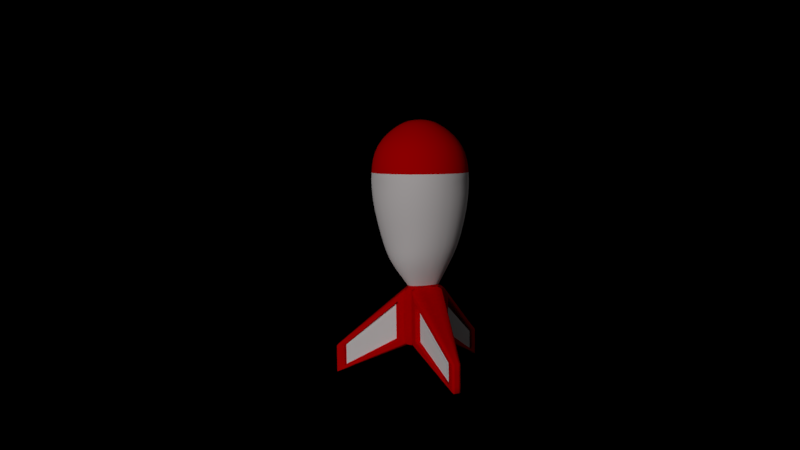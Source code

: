# Source: rocket.blend  (saved by Blender 2.78.0; exported with 4.5.12 LTS)
import bpy
from mathutils import Matrix  # noqa: F401  (used for matrix-valued properties, if any)

bpy.ops.wm.read_factory_settings(use_empty=True)
scene = bpy.context.scene
scene.name = 'Scene'

# ---- collections
col_collection_1 = bpy.data.collections.new('Collection 1'); scene.collection.children.link(col_collection_1)

# ---- materials (node trees are filled in below, after node groups)
mat_material = bpy.data.materials.new('Material')
mat_material.alpha_threshold = 0.0
mat_material.roughness = 0.5
mat_material_001 = bpy.data.materials.new('Material.001')
mat_material_001.alpha_threshold = 0.0
mat_material_001.roughness = 0.5

# ---- material node trees
mat_material.use_nodes = True; mat_material.node_tree.nodes.clear()
_N = mat_material.node_tree.nodes; _L = mat_material.node_tree.links
n0 = _N.new('ShaderNodeOutputMaterial'); n0.name = 'Material Output'; n0.location = (300, 300)
n1 = _N.new('ShaderNodeBsdfDiffuse'); n1.name = 'Diffuse BSDF'; n1.location = (10, 300)
n1.inputs[0].default_value = (0.8, 0.0, 0.0007789, 1.0)
_L.new(n1.outputs[0], n0.inputs[0])
n0.is_active_output = True
mat_material_001.use_nodes = True; mat_material_001.node_tree.nodes.clear()
_N = mat_material_001.node_tree.nodes; _L = mat_material_001.node_tree.links
n0 = _N.new('ShaderNodeOutputMaterial'); n0.name = 'Material Output'; n0.location = (300, 300)
n1 = _N.new('ShaderNodeBsdfDiffuse'); n1.name = 'Diffuse BSDF'; n1.location = (10, 300)
n1.inputs[0].default_value = (1.0, 0.9404, 0.9404, 1.0)
_L.new(n1.outputs[0], n0.inputs[0])
n0.is_active_output = True

# ---- cameras
cam_camera = bpy.data.cameras.new('Camera')
cam_camera.clip_end = 100.0
cam_camera.lens = 35.0
cam_camera.sensor_width = 32.0
cam_camera.sensor_height = 18.0
cam_camera.ortho_scale = 7.314
cam_camera.shift_x = -0.16
cam_camera.shift_y = -0.01
cam_camera.dof.focus_distance = 0.0

# ---- lights
light_point = bpy.data.lights.new('Point', 'POINT')
light_point.transmission_factor = 0.0
light_point.energy = 100.0
light_point.shadow_buffer_clip_start = 0.5
light_point.shadow_soft_size = 0.1
light_point.shadow_maximum_resolution = 0.006
light_point.use_absolute_resolution = True
light_sun = bpy.data.lights.new('Sun', 'SUN')
light_sun.transmission_factor = 0.0
light_sun.angle = 0.1993
light_sun.energy = 1.0
light_sun.shadow_buffer_clip_start = 0.5
light_sun.shadow_soft_size = 0.1
light_sun.shadow_cascade_max_distance = 1000.0

# ---- meshes
me_cylinder_003 = bpy.data.meshes.new('Cylinder.003')
me_cylinder_003.from_pydata([(0.4561, -0.8654, 20.31), (0.4561, -1.974, 20.31), (1.536, -0.8654, 5.065), (1.536, -1.974, 5.065), (2.195, -2.072, 72.27), (2.195, -2.605, 72.27), (2.507, -2.072, 67.87), (2.507, -2.605, 67.87), (2.378, -2.498, 62.44), (1.664, -1.866, 10.5), (0.5844, -1.087, 25.75), (0.5844, -1.866, 25.75), (2.067, -2.498, 66.84), (2.067, -2.066, 66.84), (1.664, -1.087, 10.5), (2.378, -2.066, 62.44), (2.335, -2.498, 63.05), (1.513, -1.866, 12.63), (0.7354, -1.087, 23.61), (0.7354, -1.866, 23.61), (2.111, -2.498, 66.22), (2.111, -2.066, 66.22), (1.513, -1.087, 12.63), (2.335, -2.066, 63.05), (0.5539, -0.7973, 16.71), (1.36, -0.7973, 5.335), (2.507, -2.075, 70.1), (2.274, -2.075, 73.38), (2.274, -2.638, 73.38), (2.507, -2.638, 70.1), (1.36, -2.007, 5.335), (0.5539, -2.007, 16.71), (1.532, -0.8654, -5.065), (1.532, -1.974, -5.065), (0.4517, -0.8654, -20.31), (0.4517, -1.974, -20.31), (2.502, -2.072, -67.87), (2.502, -2.605, -67.87), (2.191, -2.072, -72.27), (2.191, -2.605, -72.27), (2.063, -2.498, -66.84), (0.58, -1.866, -25.75), (1.66, -1.087, -10.5), (1.66, -1.866, -10.5), (2.374, -2.498, -62.44), (2.374, -2.066, -62.44), (0.58, -1.087, -25.75), (2.063, -2.066, -66.84), (2.106, -2.498, -66.22), (0.7311, -1.866, -23.61), (1.509, -1.087, -12.63), (1.509, -1.866, -12.63), (2.331, -2.498, -63.05), (2.331, -2.066, -63.05), (0.7311, -1.087, -23.61), (2.106, -2.066, -66.22), (1.355, -0.7973, -5.335), (0.5495, -0.7973, -16.71), (2.27, -2.075, -73.38), (2.502, -2.075, -70.1), (2.502, -2.638, -70.1), (2.27, -2.638, -73.38), (0.5495, -2.007, -16.71), (1.355, -2.007, -5.335), (0.09666, -0.8654, -15.63), (0.09666, -1.974, -15.63), (0.09666, -0.8654, 14.86), (0.09666, -1.974, 14.86), (-2.613, -2.072, -4.781), (-2.613, -2.605, -4.781), (-2.613, -2.072, 4.012), (-2.613, -2.605, 4.012), (-2.357, -2.498, 4.012), (-0.16, -1.866, 14.86), (-0.16, -1.087, -15.63), (-0.16, -1.866, -15.63), (-2.357, -2.498, -4.781), (-2.357, -2.066, -4.781), (-0.16, -1.087, 14.86), (-2.357, -2.066, 4.012), (-2.357, -2.498, 2.783), (-0.16, -1.866, 10.6), (-0.16, -1.087, -11.37), (-0.16, -1.866, -11.37), (-2.357, -2.498, -3.552), (-2.357, -2.066, -3.552), (-0.16, -1.087, 10.6), (-2.357, -2.066, 2.783), (0.1754, -0.7973, -11.76), (0.1754, -0.7973, 10.99), (-2.692, -2.075, 2.895), (-2.692, -2.075, -3.664), (-2.692, -2.638, -3.664), (-2.692, -2.638, 2.895), (0.1754, -2.007, 10.99), (0.1754, -2.007, -11.76), (1.193, -2.007, 3.966), (0.5892, -2.007, 12.49), (0.5859, -2.007, -12.55), (1.19, -2.007, -4.03), (0.3055, -2.007, 8.203), (0.3055, -2.007, -8.843), (1.193, -1.814, 3.966), (0.5892, -1.814, 12.49), (0.5859, -1.814, -12.55), (1.19, -1.814, -4.03), (0.3055, -1.814, 8.203), (0.3055, -1.814, -8.843), (0.6976, -0.2995, 33.16), (1.868, -0.2995, 16.64), (1.944, -0.2995, -17.81), (0.5066, -0.2995, -37.2), (-0.5346, -0.2995, -19.94), (-0.4957, -0.2995, 16.63), (-0.8264, 0.07147, 21.38), (0.6955, 0.07147, 42.87), (2.217, 0.07147, 21.38), (2.217, 0.07147, -21.58), (0.6955, 0.07147, -43.07), (-0.8264, 0.07147, -21.58), (-1.048, 0.5118, 24.51), (0.6955, 0.5118, 49.11), (2.439, 0.5118, 24.51), (2.439, 0.5118, -24.71), (0.6955, 0.5118, -49.31), (-1.048, 0.5118, -24.71), (-1.239, 0.9784, 27.21), (0.6955, 0.9784, 54.52), (2.63, 0.9784, 27.21), (2.63, 0.9784, -27.41), (0.6955, 0.9784, -54.72), (-1.239, 0.9784, -27.41), (-1.301, 1.556, 28.08), (0.6955, 1.556, 56.27), (2.692, 1.556, 28.09), (2.692, 1.556, -28.28), (0.6955, 1.556, -56.47), (-1.301, 1.556, -28.28), (-1.11, 2.12, 25.38), (0.6955, 2.12, 50.87), (2.501, 2.12, 25.38), (2.501, 2.12, -25.58), (0.6955, 2.12, -51.07), (-1.11, 2.12, -25.58), (-0.2578, 2.512, 13.36), (0.6955, 2.512, 26.81), (1.649, 2.512, 13.36), (1.649, 2.512, -13.56), (0.6955, 2.512, -27.01), (-0.2578, 2.512, -13.56), (0.3706, 2.638, 4.487), (0.6955, 2.638, 9.074), (1.02, 2.638, 4.487), (1.02, 2.638, -4.687), (0.6955, 2.638, -9.273), (0.3706, 2.638, -4.687), (1.524, -1.116, -13.55), (1.524, -1.867, -13.55), (2.316, -2.475, -62.14), (2.316, -2.059, -62.14), (2.078, -2.473, -65.36), (0.7588, -1.867, -24.47), (0.7588, -1.119, -24.47), (2.078, -2.058, -65.36), (-0.2036, -1.119, -11.21), (-0.2036, -1.867, -11.21), (-2.313, -2.473, -3.707), (-2.313, -2.058, -3.707), (-2.302, -2.467, 2.977), (-0.2146, -1.867, 10.4), (-0.2146, -1.127, 10.4), (-2.302, -2.056, 2.977), (0.7674, -1.124, 24.61), (0.7674, -1.867, 24.61), (2.079, -2.469, 65.23), (2.079, -2.057, 65.23), (2.309, -2.458, 61.43), (1.54, -1.867, 14.25), (1.54, -1.138, 14.25), (2.309, -2.054, 61.43), (0.564, -0.763, 18.04), (1.402, -0.763, 6.219), (1.403, -0.763, -6.29), (0.5457, -0.763, -18.33), (0.1224, -0.763, 11.48), (0.1195, -0.763, -12.43), (0.05147, -1.985, 14.68), (0.05147, -1.985, -15.45), (0.05147, -0.8855, -15.45), (0.05147, -0.8855, 14.68), (-0.1967, -1.877, 14.68), (-0.1967, -1.877, -15.45), (-0.1967, -1.104, -15.45), (-0.1967, -1.104, 14.68), (-0.1967, -1.877, 10.47), (-0.1967, -1.877, -11.24), (-0.1967, -1.104, -11.24), (-0.1967, -1.104, 10.47), (0.1276, -2.018, -11.62), (0.1276, -2.018, 10.85), (0.1276, -0.8186, -11.62), (0.1276, -0.8186, 10.85), (-0.2387, -1.877, -11.09), (-0.2387, -1.134, -11.09), (-0.2494, -1.877, 10.28), (-0.2494, -1.142, 10.28), (0.4977, -1.991, -21.69), (1.557, -1.991, -6.727), (1.557, -0.8973, -6.727), (0.4977, -0.8973, -21.69), (0.6193, -1.883, -26.83), (1.679, -1.883, -11.87), (1.679, -1.113, -11.87), (0.6193, -1.113, -26.83), (0.7674, -1.883, -24.74), (1.531, -1.883, -13.97), (1.531, -1.113, -13.97), (0.7674, -1.113, -24.74), (1.385, -2.024, -7.048), (0.5951, -2.024, -18.21), (1.385, -0.8311, -7.048), (0.5951, -0.8311, -18.21), (1.545, -1.883, -14.83), (1.545, -1.141, -14.83), (0.7937, -1.883, -25.56), (0.7937, -1.144, -25.56), (1.574, -1.999, 7.55), (0.5249, -1.999, 22.37), (0.5249, -0.9131, 22.37), (1.574, -0.9131, 7.55), (1.693, -1.891, 12.56), (0.6431, -1.891, 27.37), (0.6431, -1.126, 27.37), (1.693, -1.126, 12.56), (1.546, -1.891, 14.63), (0.7898, -1.891, 25.3), (0.7898, -1.126, 25.3), (1.546, -1.126, 14.63), (0.622, -2.032, 18.95), (1.405, -2.032, 7.898), (0.622, -0.8479, 18.95), (1.405, -0.8479, 7.898), (0.8193, -1.891, 26.21), (0.8193, -1.161, 26.21), (1.57, -1.891, 16.12), (1.57, -1.174, 16.12)], [], [(28, 27, 4, 5), (241, 26, 6, 229), (227, 5, 12, 231), (229, 6, 15, 233), (30, 3, 2, 25), (239, 30, 3, 226), (9, 14, 22, 17), (12, 13, 21, 20), (226, 3, 9, 230), (6, 7, 8, 15), (5, 4, 13, 12), (3, 2, 14, 9), (228, 0, 10, 232), (0, 1, 11, 10), (20, 21, 175, 174), (17, 22, 178, 177), (231, 12, 20, 235), (230, 9, 17, 234), (15, 8, 16, 23), (233, 15, 23, 237), (232, 10, 18, 236), (10, 11, 19, 18), (227, 1, 31, 238), (238, 31, 30, 239), (1, 31, 24, 0), (31, 30, 25, 24), (228, 4, 27, 240), (240, 27, 26, 241), (7, 6, 26, 29), (29, 26, 27, 28), (60, 59, 36, 37), (221, 58, 38, 209), (207, 37, 44, 211), (209, 38, 47, 213), (62, 35, 34, 57), (219, 62, 35, 206), (41, 46, 54, 49), (44, 45, 53, 52), (206, 35, 41, 210), (38, 39, 40, 47), (37, 36, 45, 44), (35, 34, 46, 41), (208, 32, 42, 212), (32, 33, 43, 42), (50, 51, 157, 156), (49, 54, 162, 161), (211, 44, 52, 215), (210, 41, 49, 214), (47, 40, 48, 55), (213, 47, 55, 217), (212, 42, 50, 216), (42, 43, 51, 50), (207, 33, 63, 218), (218, 63, 62, 219), (33, 63, 56, 32), (63, 62, 57, 56), (208, 36, 59, 220), (220, 59, 58, 221), (39, 38, 58, 61), (61, 58, 59, 60), (92, 91, 68, 69), (201, 90, 70, 189), (187, 69, 76, 191), (189, 70, 79, 193), (94, 89, 66, 67), (199, 94, 67, 186), (73, 78, 86, 81), (76, 77, 85, 84), (186, 67, 73, 190), (70, 71, 72, 79), (69, 68, 77, 76), (67, 66, 78, 73), (188, 64, 74, 192), (64, 65, 75, 74), (196, 82, 164, 203), (87, 80, 168, 171), (191, 76, 84, 195), (190, 73, 81, 194), (79, 72, 80, 87), (193, 79, 87, 197), (192, 74, 82, 196), (74, 75, 83, 82), (187, 65, 95, 198), (198, 95, 94, 199), (65, 64, 88, 95), (95, 88, 89, 94), (188, 68, 91, 200), (200, 91, 90, 201), (71, 70, 90, 93), (93, 90, 91, 92), (25, 2, 32, 56), (32, 2, 3, 33), (57, 34, 64, 88), (64, 34, 35, 65), (24, 89, 66, 0), (66, 67, 1, 0), (31, 1, 67, 94), (35, 62, 95, 65), (33, 3, 30, 63), (63, 99, 98, 62), (62, 98, 101, 95), (101, 107, 106, 100), (98, 104, 107, 101), (95, 101, 100, 94), (30, 96, 99, 63), (94, 100, 97, 31), (31, 97, 96, 30), (102, 103, 104, 105), (106, 107, 104, 103), (97, 103, 102, 96), (96, 102, 105, 99), (100, 106, 103, 97), (99, 105, 104, 98), (180, 181, 109, 108), (182, 183, 111, 110), (182, 110, 109, 181), (180, 108, 113, 184), (185, 184, 113, 112), (185, 112, 111, 183), (109, 110, 117, 116), (110, 111, 118, 117), (111, 112, 119, 118), (112, 113, 114, 119), (108, 109, 116, 115), (113, 108, 115, 114), (119, 114, 120, 125), (117, 118, 124, 123), (115, 116, 122, 121), (118, 119, 125, 124), (116, 117, 123, 122), (114, 115, 121, 120), (124, 125, 131, 130), (122, 123, 129, 128), (120, 121, 127, 126), (125, 120, 126, 131), (123, 124, 130, 129), (121, 122, 128, 127), (131, 126, 132, 137), (129, 130, 136, 135), (127, 128, 134, 133), (130, 131, 137, 136), (128, 129, 135, 134), (126, 127, 133, 132), (136, 137, 143, 142), (134, 135, 141, 140), (132, 133, 139, 138), (137, 132, 138, 143), (135, 136, 142, 141), (133, 134, 140, 139), (141, 142, 148, 147), (139, 140, 146, 145), (142, 143, 149, 148), (140, 141, 147, 146), (138, 139, 145, 144), (143, 138, 144, 149), (146, 147, 153, 152), (144, 145, 151, 150), (149, 144, 150, 155), (147, 148, 154, 153), (145, 146, 152, 151), (148, 149, 155, 154), (151, 152, 153, 154, 155, 150), (222, 223, 156, 157), (52, 53, 159, 158), (215, 52, 158, 222), (216, 50, 156, 223), (224, 225, 163, 160), (214, 49, 161, 224), (55, 48, 160, 163), (217, 55, 163, 225), (202, 203, 164, 165), (82, 83, 165, 164), (84, 85, 167, 166), (195, 84, 166, 202), (204, 205, 171, 168), (197, 87, 171, 205), (81, 86, 170, 169), (194, 81, 169, 204), (242, 243, 172, 173), (235, 20, 174, 242), (236, 18, 172, 243), (18, 19, 173, 172), (244, 245, 179, 176), (234, 17, 177, 244), (23, 16, 176, 179), (237, 23, 179, 245), (88, 185, 183, 57), (88, 89, 184, 185), (24, 180, 184, 89), (56, 182, 181, 25), (56, 57, 183, 182), (24, 25, 181, 180), (80, 194, 204, 168), (86, 197, 205, 170), (169, 170, 205, 204), (83, 195, 202, 165), (166, 167, 203, 202), (88, 200, 201, 89), (64, 188, 200, 88), (92, 198, 199, 93), (69, 187, 198, 92), (77, 192, 196, 85), (78, 193, 197, 86), (72, 190, 194, 80), (75, 191, 195, 83), (85, 196, 203, 167), (68, 188, 192, 77), (71, 186, 190, 72), (93, 199, 186, 71), (66, 189, 193, 78), (65, 187, 191, 75), (89, 201, 189, 66), (54, 217, 225, 162), (48, 214, 224, 160), (161, 162, 225, 224), (53, 216, 223, 159), (51, 215, 222, 157), (158, 159, 223, 222), (56, 220, 221, 57), (32, 208, 220, 56), (60, 218, 219, 61), (37, 207, 218, 60), (45, 212, 216, 53), (46, 213, 217, 54), (40, 210, 214, 48), (43, 211, 215, 51), (36, 208, 212, 45), (39, 206, 210, 40), (61, 219, 206, 39), (34, 209, 213, 46), (33, 207, 211, 43), (57, 221, 209, 34), (22, 237, 245, 178), (16, 234, 244, 176), (177, 178, 245, 244), (21, 236, 243, 175), (19, 235, 242, 173), (174, 175, 243, 242), (24, 240, 241, 25), (0, 228, 240, 24), (28, 238, 239, 29), (5, 227, 238, 28), (13, 232, 236, 21), (14, 233, 237, 22), (8, 230, 234, 16), (11, 231, 235, 19), (4, 228, 232, 13), (7, 226, 230, 8), (29, 239, 226, 7), (2, 229, 233, 14), (1, 227, 231, 11), (25, 241, 229, 2)])
me_cylinder_003.polygons.foreach_set('use_smooth', [True] * 252)
me_cylinder_003.polygons.foreach_set('material_index', [0, 0, 0, 0, 0, 0, 0, 0, 0, 0, 0, 0, 0, 0, 0, 0, 0, 0, 0, 0, 0, 0, 0, 0, 0, 0, 0, 0, 0, 0, 0, 0, 0, 0, 0, 0, 0, 0, 0, 0, 0, 0, 0, 0, 0, 0, 0, 0, 0, 0, 0, 0, 0, 0, 0, 0, 0, 0, 0, 0, 0, 0, 0, 0, 0, 0, 0, 0, 0, 0, 0, 0, 0, 0, 0, 0, 0, 0, 0, 0, 0, 0, 0, 0, 0, 0, 0, 0, 0, 0, 0, 0, 0, 0, 0, 0, 0, 0, 0, 0, 0, 0, 0, 0, 0, 0, 0, 0, 0, 0, 0, 0, 0, 1, 1, 1, 1, 1, 1, 1, 1, 1, 1, 1, 1, 1, 1, 1, 1, 1, 1, 1, 1, 1, 1, 1, 1, 1, 1, 1, 1, 1, 1, 0, 0, 0, 0, 0, 0, 0, 0, 0, 0, 0, 0, 0, 0, 0, 0, 0, 0, 0, 0, 0, 0, 0, 1, 0, 0, 0, 0, 0, 0, 0, 1, 0, 0, 0, 0, 0, 0, 0, 1, 0, 0, 0, 0, 0, 0, 0, 0, 0, 0, 0, 0, 0, 1, 0, 0, 0, 0, 0, 0, 0, 0, 0, 0, 0, 0, 0, 0, 0, 0, 0, 0, 0, 0, 1, 0, 0, 0, 0, 0, 0, 0, 0, 0, 0, 0, 0, 0, 0, 0, 0, 0, 0, 0, 1, 0, 0, 0, 0, 0, 0, 0, 0, 0, 0, 0, 0, 0, 0])
_k = {(2, 25): 1.0, (3, 226): 1.0, (0, 1): 1.0, (5, 227): 1.0, (0, 228): 1.0, (4, 27): 1.0, (2, 3): 1.0, (6, 229): 1.0, (4, 5): 1.0, (7, 29): 1.0, (6, 7): 1.0, (1, 31): 1.0, (9, 230): 1.0, (10, 11): 1.0, (12, 231): 1.0, (10, 232): 1.0, (9, 14): 1.0, (15, 233): 1.0, (12, 13): 1.0, (8, 15): 1.0, (6, 15): 1.0, (2, 14): 1.0, (5, 12): 1.0, (1, 11): 1.0, (3, 9): 1.0, (7, 8): 1.0, (4, 13): 1.0, (0, 10): 1.0, (17, 234): 1.0, (18, 19): 1.0, (20, 235): 1.0, (18, 236): 1.0, (17, 22): 1.0, (23, 237): 1.0, (20, 21): 1.0, (16, 23): 1.0, (13, 21): 1.0, (12, 20): 1.0, (14, 22): 1.0, (9, 17): 1.0, (11, 19): 1.0, (8, 16): 1.0, (15, 23): 1.0, (10, 18): 1.0, (0, 24): 1.0, (24, 25): 1.0, (6, 26): 1.0, (26, 27): 1.0, (5, 28): 1.0, (28, 29): 1.0, (3, 30): 1.0, (30, 31): 1.0, (28, 238): 1.0, (29, 239): 1.0, (24, 31): 1.0, (25, 30): 1.0, (24, 240): 1.0, (25, 241): 1.0, (26, 29): 1.0, (27, 28): 1.0, (34, 57): 1.0, (35, 206): 1.0, (32, 33): 1.0, (37, 207): 1.0, (32, 208): 1.0, (36, 59): 1.0, (34, 35): 1.0, (38, 209): 1.0, (36, 37): 1.0, (39, 61): 1.0, (38, 39): 1.0, (33, 63): 1.0, (41, 210): 1.0, (42, 43): 1.0, (44, 211): 1.0, (42, 212): 1.0, (41, 46): 1.0, (47, 213): 1.0, (44, 45): 1.0, (40, 47): 1.0, (38, 47): 1.0, (34, 46): 1.0, (37, 44): 1.0, (33, 43): 1.0, (35, 41): 1.0, (39, 40): 1.0, (36, 45): 1.0, (32, 42): 1.0, (49, 214): 1.0, (50, 51): 1.0, (52, 215): 1.0, (50, 216): 1.0, (49, 54): 1.0, (55, 217): 1.0, (52, 53): 1.0, (48, 55): 1.0, (45, 53): 1.0, (44, 52): 1.0, (46, 54): 1.0, (41, 49): 1.0, (43, 51): 1.0, (40, 48): 1.0, (47, 55): 1.0, (42, 50): 1.0, (32, 56): 1.0, (56, 57): 1.0, (38, 58): 1.0, (58, 59): 1.0, (37, 60): 1.0, (60, 61): 1.0, (35, 62): 1.0, (62, 63): 1.0, (60, 218): 1.0, (61, 219): 1.0, (56, 63): 1.0, (57, 62): 1.0, (56, 220): 1.0, (57, 221): 1.0, (58, 61): 1.0, (59, 60): 1.0, (66, 89): 1.0, (67, 186): 1.0, (64, 65): 1.0, (69, 187): 1.0, (64, 188): 1.0, (68, 91): 1.0, (66, 67): 1.0, (70, 189): 1.0, (68, 69): 1.0, (71, 93): 1.0, (70, 71): 1.0, (65, 95): 1.0, (73, 190): 1.0, (74, 75): 1.0, (76, 191): 1.0, (74, 192): 1.0, (73, 78): 1.0, (79, 193): 1.0, (76, 77): 1.0, (72, 79): 1.0, (70, 79): 1.0, (66, 78): 1.0, (69, 76): 1.0, (65, 75): 1.0, (67, 73): 1.0, (71, 72): 1.0, (68, 77): 1.0, (64, 74): 1.0, (81, 194): 1.0, (82, 83): 1.0, (84, 195): 1.0, (82, 196): 1.0, (81, 86): 1.0, (87, 197): 1.0, (84, 85): 1.0, (80, 87): 1.0, (77, 85): 1.0, (76, 84): 1.0, (78, 86): 1.0, (73, 81): 1.0, (75, 83): 1.0, (72, 80): 1.0, (79, 87): 1.0, (74, 82): 1.0, (64, 88): 1.0, (88, 89): 1.0, (70, 90): 1.0, (90, 91): 1.0, (69, 92): 1.0, (92, 93): 1.0, (67, 94): 1.0, (94, 95): 1.0, (92, 198): 1.0, (93, 199): 1.0, (88, 95): 1.0, (89, 94): 1.0, (88, 200): 1.0, (89, 201): 1.0, (90, 93): 1.0, (91, 92): 1.0, (25, 56): 1.0, (2, 32): 1.0, (3, 33): 1.0, (57, 88): 1.0, (34, 64): 1.0, (35, 65): 1.0, (0, 66): 1.0, (24, 89): 1.0, (1, 67): 1.0, (31, 94): 1.0, (62, 95): 1.0, (30, 63): 1.0, (95, 101): 1.0, (96, 97): 1.0, (98, 99): 1.0, (100, 101): 1.0, (97, 100): 1.0, (98, 101): 1.0, (96, 99): 1.0, (101, 107): 1.0, (62, 98): 1.0, (63, 99): 1.0, (94, 100): 1.0, (30, 96): 1.0, (31, 97): 1.0, (102, 103): 1.0, (104, 105): 1.0, (106, 107): 1.0, (103, 106): 1.0, (104, 107): 1.0, (102, 105): 1.0, (103, 104): 1.0, (98, 104): 1.0, (100, 106): 1.0, (96, 102): 1.0, (97, 103): 1.0, (99, 105): 1.0, (156, 157): 1.0, (158, 222): 1.0, (156, 223): 1.0, (158, 159): 1.0, (51, 157): 1.0, (50, 156): 1.0, (53, 159): 1.0, (52, 158): 1.0, (161, 224): 1.0, (161, 162): 1.0, (163, 225): 1.0, (160, 163): 1.0, (54, 162): 1.0, (49, 161): 1.0, (48, 160): 1.0, (55, 163): 1.0, (164, 165): 1.0, (166, 202): 1.0, (164, 203): 1.0, (166, 167): 1.0, (82, 164): 1.0, (85, 167): 1.0, (83, 165): 1.0, (84, 166): 1.0, (169, 204): 1.0, (169, 170): 1.0, (171, 205): 1.0, (168, 171): 1.0, (80, 168): 1.0, (87, 171): 1.0, (86, 170): 1.0, (81, 169): 1.0, (172, 173): 1.0, (174, 242): 1.0, (172, 243): 1.0, (174, 175): 1.0, (21, 175): 1.0, (20, 174): 1.0, (19, 173): 1.0, (18, 172): 1.0, (177, 244): 1.0, (177, 178): 1.0, (179, 245): 1.0, (176, 179): 1.0, (22, 178): 1.0, (17, 177): 1.0, (16, 176): 1.0, (23, 179): 1.0, (183, 185): 1.0, (184, 185): 1.0, (180, 184): 1.0, (181, 182): 1.0, (182, 183): 1.0, (180, 181): 1.0, (71, 186): 1.0, (65, 187): 1.0, (68, 188): 1.0, (66, 189): 1.0, (72, 190): 1.0, (75, 191): 1.0, (77, 192): 1.0, (78, 193): 1.0, (80, 194): 1.0, (83, 195): 1.0, (85, 196): 1.0, (86, 197): 1.0, (95, 198): 1.0, (94, 199): 1.0, (91, 200): 1.0, (90, 201): 1.0, (165, 202): 1.0, (167, 203): 1.0, (168, 204): 1.0, (170, 205): 1.0, (194, 204): 1.0, (197, 205): 1.0, (204, 205): 1.0, (195, 202): 1.0, (202, 203): 1.0, (200, 201): 1.0, (188, 200): 1.0, (198, 199): 1.0, (187, 198): 1.0, (192, 196): 1.0, (193, 197): 1.0, (190, 194): 1.0, (191, 195): 1.0, (196, 203): 1.0, (188, 192): 1.0, (186, 190): 1.0, (186, 199): 1.0, (189, 193): 1.0, (187, 191): 1.0, (189, 201): 1.0, (39, 206): 1.0, (33, 207): 1.0, (36, 208): 1.0, (34, 209): 1.0, (40, 210): 1.0, (43, 211): 1.0, (45, 212): 1.0, (46, 213): 1.0, (48, 214): 1.0, (51, 215): 1.0, (53, 216): 1.0, (54, 217): 1.0, (63, 218): 1.0, (62, 219): 1.0, (59, 220): 1.0, (58, 221): 1.0, (157, 222): 1.0, (159, 223): 1.0, (160, 224): 1.0, (162, 225): 1.0, (217, 225): 1.0, (214, 224): 1.0, (224, 225): 1.0, (216, 223): 1.0, (215, 222): 1.0, (222, 223): 1.0, (220, 221): 1.0, (208, 220): 1.0, (218, 219): 1.0, (207, 218): 1.0, (212, 216): 1.0, (213, 217): 1.0, (210, 214): 1.0, (211, 215): 1.0, (208, 212): 1.0, (206, 210): 1.0, (206, 219): 1.0, (209, 213): 1.0, (207, 211): 1.0, (209, 221): 1.0, (7, 226): 1.0, (1, 227): 1.0, (4, 228): 1.0, (2, 229): 1.0, (8, 230): 1.0, (11, 231): 1.0, (13, 232): 1.0, (14, 233): 1.0, (16, 234): 1.0, (19, 235): 1.0, (21, 236): 1.0, (22, 237): 1.0, (31, 238): 1.0, (30, 239): 1.0, (27, 240): 1.0, (26, 241): 1.0, (173, 242): 1.0, (175, 243): 1.0, (176, 244): 1.0, (178, 245): 1.0, (237, 245): 1.0, (234, 244): 1.0, (244, 245): 1.0, (236, 243): 1.0, (235, 242): 1.0, (242, 243): 1.0, (240, 241): 1.0, (228, 240): 1.0, (238, 239): 1.0, (227, 238): 1.0, (232, 236): 1.0, (233, 237): 1.0, (230, 234): 1.0, (231, 235): 1.0, (228, 232): 1.0, (226, 230): 1.0, (226, 239): 1.0, (229, 233): 1.0, (227, 231): 1.0, (229, 241): 1.0}
me_cylinder_003.attributes.new('crease_edge', 'FLOAT', 'EDGE').data.foreach_set('value', [_k.get((min(e.vertices), max(e.vertices)), 0.0) for e in me_cylinder_003.edges])
me_cylinder_003.materials.append(mat_material)
me_cylinder_003.materials.append(mat_material_001)
me_cylinder_003.use_remesh_preserve_volume = False
me_cylinder_003.use_remesh_preserve_attributes = False
me_cylinder_003.use_mirror_vertex_groups = False
me_cylinder_003.update()

# ---- objects
ob_point = bpy.data.objects.new('Point', light_point)
ob_sun = bpy.data.objects.new('Sun', light_sun)
ob_camera = bpy.data.objects.new('Camera', cam_camera)
ob_cylinder_002 = bpy.data.objects.new('Cylinder.002', me_cylinder_003)

# ---- transforms, parenting, visibility, modifiers, constraints
ob_point.location = (3.901, -9.096, 7.078)
ob_point.lineart.crease_threshold = 0.0
ob_sun.location = (3.901, -0.002359, 7.078)
ob_sun.rotation_euler = (-1.309, -0.0, 0.6969)
ob_sun.lineart.crease_threshold = 0.0
ob_camera.location = (-24.34, 18.51, 10.63)
ob_camera.rotation_euler = (1.473, -2.616e-08, -2.202)
ob_camera.lock_rotations_4d = False
ob_camera.empty_display_type = 'ARROWS'
ob_camera.color = (0.0, 0.0, 0.0, 0.0)
ob_camera.display_type = 'WIRE'
ob_camera.lineart.crease_threshold = 0.0
ob_cylinder_002.location = (4.975, 1.858, 6.102)
ob_cylinder_002.rotation_euler = (1.571, -0.0, 12.43)
ob_cylinder_002.scale = (1.003, 1.891, 0.04101)
ob_cylinder_002.lineart.crease_threshold = 0.0
_m = ob_cylinder_002.modifiers.new('Subsurf', 'SUBSURF')
_m.uv_smooth = 'PRESERVE_CORNERS'
_m.quality = 2
_m.levels = 2
_m.show_only_control_edges = False

# ---- collection membership
col_collection_1.objects.link(ob_point)
col_collection_1.objects.link(ob_sun)
col_collection_1.objects.link(ob_camera)
col_collection_1.objects.link(ob_cylinder_002)

# ---- scene / render settings (as saved in the file)
scene.camera = ob_camera
scene.frame_start = 1; scene.frame_end = 250; scene.frame_set(2)
scene.render.engine = 'CYCLES'
scene.render.image_settings.color_depth = '16'
scene.render.dither_intensity = 0.0
scene.cycles.use_denoising = False
scene.cycles.samples = 1000
scene.cycles.sampling_pattern = 'TABULATED_SOBOL'
scene.cycles.light_sampling_threshold = 0.0
scene.cycles.use_adaptive_sampling = False
scene.cycles.use_light_tree = False
scene.cycles.blur_glossy = 0.0
scene.cycles.sample_clamp_indirect = 1.0
scene.view_settings.view_transform = 'Standard'
bpy.context.view_layer.update()
